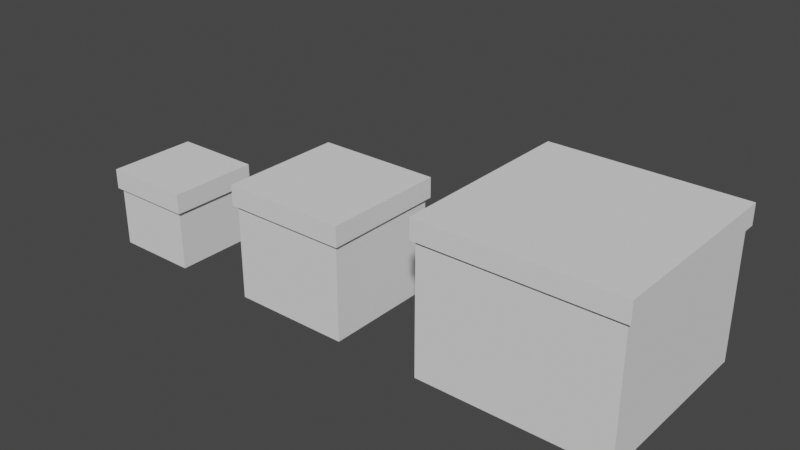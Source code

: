 # Source: box2.blend  (saved by Blender 3.5.10; exported with 4.5.12 LTS)
import bpy
from mathutils import Matrix  # noqa: F401  (used for matrix-valued properties, if any)

bpy.ops.wm.read_factory_settings(use_empty=True)
scene = bpy.context.scene
scene.name = 'Scene'

# ---- world
world_world = bpy.data.worlds.new('World'); scene.world = world_world
world_world.use_nodes = True; world_world.node_tree.nodes.clear()
_N = world_world.node_tree.nodes; _L = world_world.node_tree.links
n0 = _N.new('ShaderNodeOutputWorld'); n0.name = 'World Output'; n0.location = (300, 300)
n1 = _N.new('ShaderNodeBackground'); n1.name = 'Background'; n1.location = (10, 300)
n1.inputs[0].default_value = (0.05088, 0.05088, 0.05088, 1.0)
_L.new(n1.outputs[0], n0.inputs[0])
n0.is_active_output = True
world_world.color = (0.05088, 0.05088, 0.05088)
world_world.use_sun_shadow = False
world_world.sun_shadow_jitter_overblur = 0.0

# ---- meshes
me_boxmesh_032 = bpy.data.meshes.new('BoxMesh.032')
me_boxmesh_032.from_pydata([(0.0, 0.0, 0.0), (0.0, 2.5, 0.0), (2.5, 2.5, 0.0), (2.5, 0.0, 0.0), (0.0, 0.0, 1.8), (0.0, 2.5, 1.8), (2.5, 2.5, 1.8), (2.5, 0.0, 1.8)], [], [(0, 1, 2, 3), (4, 5, 6, 7), (0, 4, 7, 3), (1, 5, 4, 0), (2, 6, 5, 1), (3, 7, 6, 2)])
me_boxmesh_032.update()
me_lidmesh_047 = bpy.data.meshes.new('LidMesh.047')
me_lidmesh_047.from_pydata([(-0.1, -0.1, 1.8), (-0.1, 2.6, 1.8), (2.6, 2.6, 1.8), (2.6, -0.1, 1.8), (-0.1, -0.1, 2.4), (-0.1, 2.6, 2.4), (2.6, 2.6, 2.4), (2.6, -0.1, 2.4)], [], [(0, 1, 2, 3), (4, 7, 6, 5), (0, 4, 5, 1), (1, 5, 6, 2), (2, 6, 7, 3), (3, 7, 4, 0)])
me_lidmesh_047.update()
me_boxmesh_033 = bpy.data.meshes.new('BoxMesh.033')
me_boxmesh_033.from_pydata([(0.0, 0.0, 0.0), (0.0, 3.5, 0.0), (3.5, 3.5, 0.0), (3.5, 0.0, 0.0), (0.0, 0.0, 2.8), (0.0, 3.5, 2.8), (3.5, 3.5, 2.8), (3.5, 0.0, 2.8)], [], [(0, 1, 2, 3), (4, 5, 6, 7), (0, 4, 7, 3), (1, 5, 4, 0), (2, 6, 5, 1), (3, 7, 6, 2)])
me_boxmesh_033.update()
me_lidmesh_048 = bpy.data.meshes.new('LidMesh.048')
me_lidmesh_048.from_pydata([(-0.1, -0.1, 2.8), (-0.1, 3.6, 2.8), (3.6, 3.6, 2.8), (3.6, -0.1, 2.8), (-0.1, -0.1, 3.4), (-0.1, 3.6, 3.4), (3.6, 3.6, 3.4), (3.6, -0.1, 3.4)], [], [(0, 1, 2, 3), (4, 7, 6, 5), (0, 4, 5, 1), (1, 5, 6, 2), (2, 6, 7, 3), (3, 7, 4, 0)])
me_lidmesh_048.update()
me_boxmesh_034 = bpy.data.meshes.new('BoxMesh.034')
me_boxmesh_034.from_pydata([(0.0, 0.0, 0.0), (0.0, 5.5, 0.0), (5.5, 5.5, 0.0), (5.5, 0.0, 0.0), (0.0, 0.0, 3.8), (0.0, 5.5, 3.8), (5.5, 5.5, 3.8), (5.5, 0.0, 3.8)], [], [(0, 1, 2, 3), (4, 5, 6, 7), (0, 4, 7, 3), (1, 5, 4, 0), (2, 6, 5, 1), (3, 7, 6, 2)])
me_boxmesh_034.update()
me_lidmesh_049 = bpy.data.meshes.new('LidMesh.049')
me_lidmesh_049.from_pydata([(-0.1, -0.1, 3.8), (-0.1, 5.6, 3.8), (5.6, 5.6, 3.8), (5.6, -0.1, 3.8), (-0.1, -0.1, 4.4), (-0.1, 5.6, 4.4), (5.6, 5.6, 4.4), (5.6, -0.1, 4.4)], [], [(0, 1, 2, 3), (4, 7, 6, 5), (0, 4, 5, 1), (1, 5, 6, 2), (2, 6, 7, 3), (3, 7, 4, 0)])
me_lidmesh_049.update()

# ---- objects
ob_boxobject_001 = bpy.data.objects.new('BoxObject.001', me_boxmesh_032)
ob_lidobject_003 = bpy.data.objects.new('LidObject.003', me_lidmesh_047)
ob_boxobject_002 = bpy.data.objects.new('BoxObject.002', me_boxmesh_033)
ob_lidobject_004 = bpy.data.objects.new('LidObject.004', me_lidmesh_048)
ob_boxobject_003 = bpy.data.objects.new('BoxObject.003', me_boxmesh_034)
ob_lidobject_005 = bpy.data.objects.new('LidObject.005', me_lidmesh_049)

# ---- transforms, parenting, visibility, modifiers, constraints
ob_boxobject_001.location = (0.0, 0.0, 0.0)
ob_lidobject_003.location = (0.0, 0.0, 0.0)
ob_boxobject_002.location = (5.0, 0.0, 0.0)
ob_lidobject_004.location = (5.0, 0.0, 0.0)
ob_boxobject_003.location = (11.0, 0.0, 0.0)
ob_lidobject_005.location = (11.0, 0.0, 0.0)

# ---- collection membership
scene.collection.objects.link(ob_boxobject_001)
scene.collection.objects.link(ob_lidobject_003)
scene.collection.objects.link(ob_boxobject_002)
scene.collection.objects.link(ob_lidobject_004)
scene.collection.objects.link(ob_boxobject_003)
scene.collection.objects.link(ob_lidobject_005)

# ---- scene / render settings (as saved in the file)
scene.frame_start = 1; scene.frame_end = 250; scene.frame_set(1)
scene.render.engine = 'BLENDER_EEVEE_NEXT'
scene.cycles.sampling_pattern = 'TABULATED_SOBOL'
scene.view_settings.view_transform = 'Filmic'
bpy.context.view_layer.update()

# ---- added for rendering (the .blend has no active camera and no usable light): camera, sun
cam_auto = bpy.data.cameras.new('AutoCamera')
cam_auto.lens = 50.0
cam_auto.sensor_width = 36.0
cam_auto.clip_end = 1000.0
ob_auto_camera = bpy.data.objects.new('AutoCamera', cam_auto)
scene.collection.objects.link(ob_auto_camera)
ob_auto_camera.location = (25.0764, -17.4417, 15.6611)
ob_auto_camera.rotation_euler = (1.09748, -7.21219e-08, 0.694738)
scene.camera = ob_auto_camera
light_auto_sun = bpy.data.lights.new('AutoSun', 'SUN')
light_auto_sun.energy = 3.0
light_auto_sun.angle = 0.0523599
ob_auto_sun = bpy.data.objects.new('AutoSun', light_auto_sun)
scene.collection.objects.link(ob_auto_sun)
ob_auto_sun.rotation_euler = (0.872665, 0.174533, 0.523599)
bpy.context.view_layer.update()
